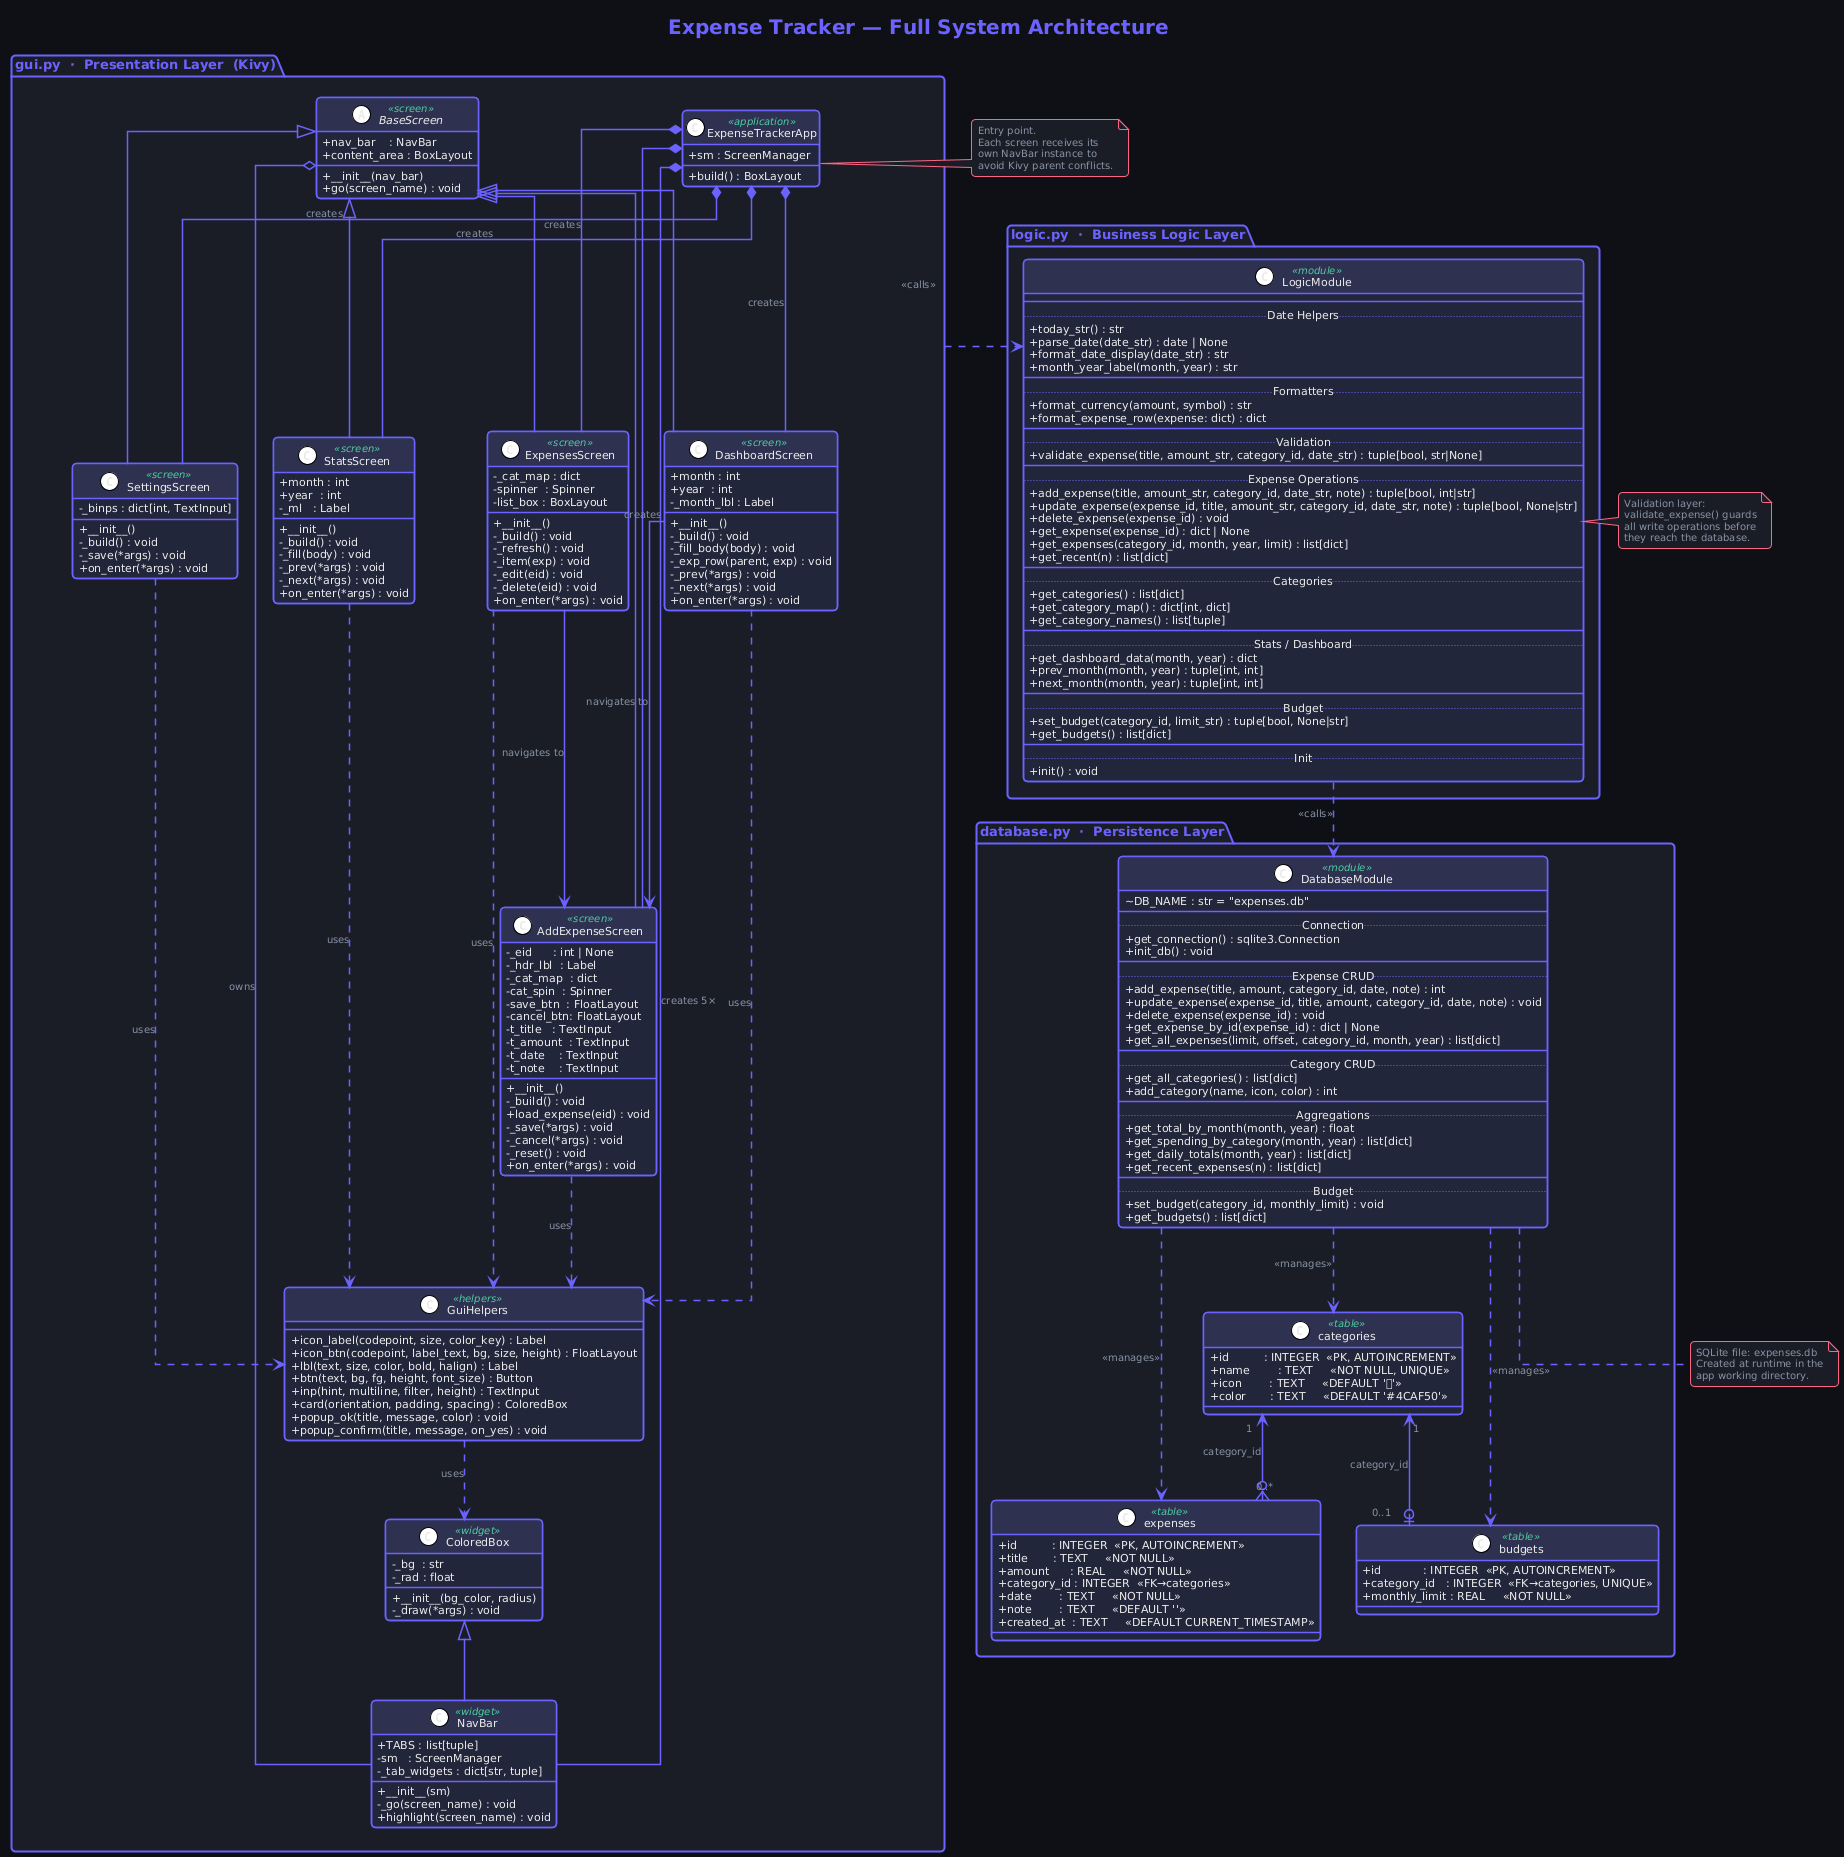

The diagram above was rendered by PlantUML. Its source (embedded in the PNG):
@startuml
' ─────────────────────────────────────────────
'  THEME & GLOBAL STYLE
' ─────────────────────────────────────────────
!theme plain
skinparam backgroundColor #0F1117
skinparam defaultFontName  Helvetica
skinparam defaultFontSize  12
skinparam defaultFontColor #EAEAEA

skinparam title {
    FontColor   #6C63FF
    FontSize    20
    FontStyle   bold
}

skinparam package {
    BackgroundColor #1A1D27
    BorderColor     #6C63FF
    BorderThickness 2
    FontColor       #6C63FF
    FontStyle       bold
    FontSize        13
}

skinparam class {
    BackgroundColor      #22263A
    BorderColor          #6C63FF
    BorderThickness      1.5
    FontColor            #EAEAEA
    AttributeFontColor   #EAEAEA
    AttributeFontSize    11
    HeaderBackgroundColor #2E3250
    StereotypeFontColor  #4ECCA3
    StereotypeFontSize   10
}

skinparam note {
    BackgroundColor #1A1D27
    BorderColor     #FF6584
    FontColor       #8892A4
    FontSize        10
}

skinparam arrow {
    Color           #6C63FF
    FontColor       #8892A4
    FontSize        10
    Thickness       1.5
}

skinparam linetype ortho
skinparam roundcorner 8
skinparam shadowing false
skinparam classAttributeIconSize 0

title Expense Tracker — Full System Architecture

' ══════════════════════════════════════════════
'  PACKAGE: database.py
' ══════════════════════════════════════════════
package "database.py  ·  Persistence Layer" as DB_PKG {

    ' ── SQLite Schema (entity-style) ──────────
    class "categories" as TBL_CAT <<table>> {
        {field} + id          : INTEGER  <<PK, AUTOINCREMENT>>
        {field} + name        : TEXT     <<NOT NULL, UNIQUE>>
        {field} + icon        : TEXT     <<DEFAULT '💰'>>
        {field} + color       : TEXT     <<DEFAULT '#4CAF50'>>
    }

    class "expenses" as TBL_EXP <<table>> {
        {field} + id          : INTEGER  <<PK, AUTOINCREMENT>>
        {field} + title       : TEXT     <<NOT NULL>>
        {field} + amount      : REAL     <<NOT NULL>>
        {field} + category_id : INTEGER  <<FK→categories>>
        {field} + date        : TEXT     <<NOT NULL>>
        {field} + note        : TEXT     <<DEFAULT ''>>
        {field} + created_at  : TEXT     <<DEFAULT CURRENT_TIMESTAMP>>
    }

    class "budgets" as TBL_BUD <<table>> {
        {field} + id            : INTEGER  <<PK, AUTOINCREMENT>>
        {field} + category_id   : INTEGER  <<FK→categories, UNIQUE>>
        {field} + monthly_limit : REAL     <<NOT NULL>>
    }

    ' ── Connection ────────────────────────────
    class "DatabaseModule" as DB <<module>> {
        {field} ~ DB_NAME : str = "expenses.db"
        __
        .. Connection ..
        {method} + get_connection() : sqlite3.Connection
        {method} + init_db() : void
        __
        .. Expense CRUD ..
        {method} + add_expense(title, amount, category_id, date, note) : int
        {method} + update_expense(expense_id, title, amount, category_id, date, note) : void
        {method} + delete_expense(expense_id) : void
        {method} + get_expense_by_id(expense_id) : dict | None
        {method} + get_all_expenses(limit, offset, category_id, month, year) : list[dict]
        __
        .. Category CRUD ..
        {method} + get_all_categories() : list[dict]
        {method} + add_category(name, icon, color) : int
        __
        .. Aggregations ..
        {method} + get_total_by_month(month, year) : float
        {method} + get_spending_by_category(month, year) : list[dict]
        {method} + get_daily_totals(month, year) : list[dict]
        {method} + get_recent_expenses(n) : list[dict]
        __
        .. Budget ..
        {method} + set_budget(category_id, monthly_limit) : void
        {method} + get_budgets() : list[dict]
    }

    ' ── Schema relationships ──────────────────
    TBL_CAT "1" <--o{ "0..*" TBL_EXP : "category_id"
    TBL_CAT "1" <--o| "0..1" TBL_BUD : "category_id"
    DB ..> TBL_CAT : <<manages>>
    DB ..> TBL_EXP : <<manages>>
    DB ..> TBL_BUD : <<manages>>
}

' ══════════════════════════════════════════════
'  PACKAGE: logic.py
' ══════════════════════════════════════════════
package "logic.py  ·  Business Logic Layer" as LGC_PKG {

    class "LogicModule" as LGC <<module>> {
        __
        .. Date Helpers ..
        {method} + today_str() : str
        {method} + parse_date(date_str) : date | None
        {method} + format_date_display(date_str) : str
        {method} + month_year_label(month, year) : str
        __
        .. Formatters ..
        {method} + format_currency(amount, symbol) : str
        {method} + format_expense_row(expense: dict) : dict
        __
        .. Validation ..
        {method} + validate_expense(title, amount_str, category_id, date_str) : tuple[bool, str|None]
        __
        .. Expense Operations ..
        {method} + add_expense(title, amount_str, category_id, date_str, note) : tuple[bool, int|str]
        {method} + update_expense(expense_id, title, amount_str, category_id, date_str, note) : tuple[bool, None|str]
        {method} + delete_expense(expense_id) : void
        {method} + get_expense(expense_id) : dict | None
        {method} + get_expenses(category_id, month, year, limit) : list[dict]
        {method} + get_recent(n) : list[dict]
        __
        .. Categories ..
        {method} + get_categories() : list[dict]
        {method} + get_category_map() : dict[int, dict]
        {method} + get_category_names() : list[tuple]
        __
        .. Stats / Dashboard ..
        {method} + get_dashboard_data(month, year) : dict
        {method} + prev_month(month, year) : tuple[int, int]
        {method} + next_month(month, year) : tuple[int, int]
        __
        .. Budget ..
        {method} + set_budget(category_id, limit_str) : tuple[bool, None|str]
        {method} + get_budgets() : list[dict]
        __
        .. Init ..
        {method} + init() : void
    }
}

' ══════════════════════════════════════════════
'  PACKAGE: gui.py
' ══════════════════════════════════════════════
package "gui.py  ·  Presentation Layer  (Kivy)" as GUI_PKG {

    ' ── Utility helpers ───────────────────────
    class "ColoredBox" as CBOX <<widget>> {
        {field} - _bg  : str
        {field} - _rad : float
        __
        {method} + __init__(bg_color, radius)
        {method} - _draw(*args) : void
    }

    class "GuiHelpers" as GHELP <<helpers>> {
        {method} + icon_label(codepoint, size, color_key) : Label
        {method} + icon_btn(codepoint, label_text, bg, size, height) : FloatLayout
        {method} + lbl(text, size, color, bold, halign) : Label
        {method} + btn(text, bg, fg, height, font_size) : Button
        {method} + inp(hint, multiline, filter, height) : TextInput
        {method} + card(orientation, padding, spacing) : ColoredBox
        {method} + popup_ok(title, message, color) : void
        {method} + popup_confirm(title, message, on_yes) : void
    }

    ' ── Navigation ────────────────────────────
    class "NavBar" as NAV <<widget>> {
        {field} + TABS : list[tuple]
        {field} - sm   : ScreenManager
        {field} - _tab_widgets : dict[str, tuple]
        __
        {method} + __init__(sm)
        {method} - _go(screen_name) : void
        {method} + highlight(screen_name) : void
    }

    ' ── Base Screen ───────────────────────────
    abstract class "BaseScreen" as BASE <<screen>> {
        {field} + nav_bar    : NavBar
        {field} + content_area : BoxLayout
        __
        {method} + __init__(nav_bar)
        {method} + go(screen_name) : void
    }

    ' ── Concrete Screens ──────────────────────
    class "DashboardScreen" as SCR_DASH <<screen>> {
        {field} + month : int
        {field} + year  : int
        {field} - _month_lbl : Label
        __
        {method} + __init__()
        {method} - _build() : void
        {method} - _fill_body(body) : void
        {method} - _exp_row(parent, exp) : void
        {method} - _prev(*args) : void
        {method} - _next(*args) : void
        {method} + on_enter(*args) : void
    }

    class "ExpensesScreen" as SCR_EXP <<screen>> {
        {field} - _cat_map : dict
        {field} - spinner  : Spinner
        {field} - list_box : BoxLayout
        __
        {method} + __init__()
        {method} - _build() : void
        {method} - _refresh() : void
        {method} - _item(exp) : void
        {method} - _edit(eid) : void
        {method} - _delete(eid) : void
        {method} + on_enter(*args) : void
    }

    class "AddExpenseScreen" as SCR_ADD <<screen>> {
        {field} - _eid      : int | None
        {field} - _hdr_lbl  : Label
        {field} - _cat_map  : dict
        {field} - cat_spin  : Spinner
        {field} - save_btn  : FloatLayout
        {field} - cancel_btn: FloatLayout
        {field} - t_title   : TextInput
        {field} - t_amount  : TextInput
        {field} - t_date    : TextInput
        {field} - t_note    : TextInput
        __
        {method} + __init__()
        {method} - _build() : void
        {method} + load_expense(eid) : void
        {method} - _save(*args) : void
        {method} - _cancel(*args) : void
        {method} - _reset() : void
        {method} + on_enter(*args) : void
    }

    class "StatsScreen" as SCR_STAT <<screen>> {
        {field} + month : int
        {field} + year  : int
        {field} - _ml   : Label
        __
        {method} + __init__()
        {method} - _build() : void
        {method} - _fill(body) : void
        {method} - _prev(*args) : void
        {method} - _next(*args) : void
        {method} + on_enter(*args) : void
    }

    class "SettingsScreen" as SCR_SET <<screen>> {
        {field} - _binps : dict[int, TextInput]
        __
        {method} + __init__()
        {method} - _build() : void
        {method} - _save(*args) : void
        {method} + on_enter(*args) : void
    }

    ' ── App entry point ───────────────────────
    class "ExpenseTrackerApp" as APP <<application>> {
        {field} + sm : ScreenManager
        __
        {method} + build() : BoxLayout
    }

    ' ── GUI internal relationships ─────────────
    CBOX  <|-- NAV
    BASE  <|-- SCR_DASH
    BASE  <|-- SCR_EXP
    BASE  <|-- SCR_ADD
    BASE  <|-- SCR_STAT
    BASE  <|-- SCR_SET

    APP   *-- SCR_DASH  : creates
    APP   *-- SCR_EXP   : creates
    APP   *-- SCR_ADD   : creates
    APP   *-- SCR_STAT  : creates
    APP   *-- SCR_SET   : creates
    APP   *-- NAV       : "creates 5×"

    BASE  o-- NAV       : owns

    GHELP ..> CBOX      : uses
    SCR_DASH ..> GHELP  : uses
    SCR_EXP  ..> GHELP  : uses
    SCR_ADD  ..> GHELP  : uses
    SCR_STAT ..> GHELP  : uses
    SCR_SET  ..> GHELP  : uses

    SCR_EXP  --> SCR_ADD  : navigates to
    SCR_DASH --> SCR_ADD  : navigates to
}

' ══════════════════════════════════════════════
'  CROSS-LAYER DEPENDENCIES
' ══════════════════════════════════════════════
LGC ..> DB  : <<calls>>
GUI_PKG ..> LGC : <<calls>>

note right of LGC
  Validation layer:
  validate_expense() guards
  all write operations before
  they reach the database.
end note

note bottom of DB
  SQLite file: expenses.db
  Created at runtime in the
  app working directory.
end note

note left of APP
  Entry point.
  Each screen receives its
  own NavBar instance to
  avoid Kivy parent conflicts.
end note
@enduml